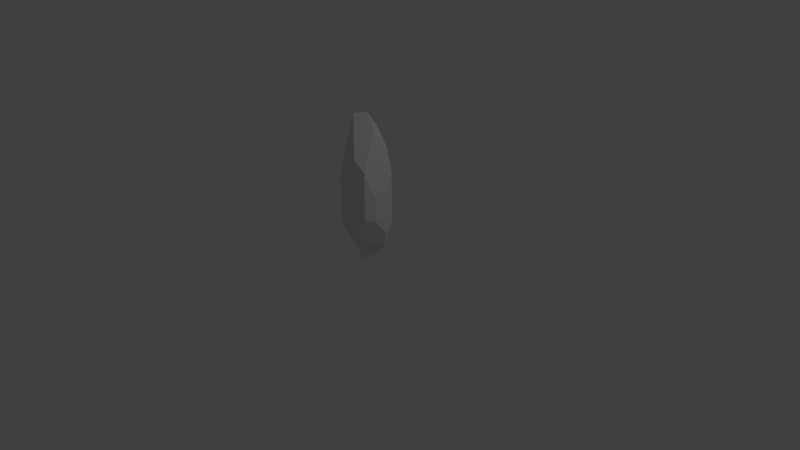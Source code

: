 # Source: Natural_Crystal.blend  (saved by Blender 2.78.0; exported with 4.5.12 LTS)
import bpy
from mathutils import Matrix  # noqa: F401  (used for matrix-valued properties, if any)

bpy.ops.wm.read_factory_settings(use_empty=True)
scene = bpy.context.scene
scene.name = 'Scene'

# ---- collections
col_collection_1 = bpy.data.collections.new('Collection 1'); scene.collection.children.link(col_collection_1)

# ---- world
world_world = bpy.data.worlds.new('World'); scene.world = world_world
world_world.color = (0.05088, 0.05088, 0.05088)
world_world.use_sun_shadow = False
world_world.sun_shadow_jitter_overblur = 0.0
world_world.cycles.sampling_method = 'MANUAL'

# ---- cameras
cam_camera = bpy.data.cameras.new('Camera')
cam_camera.clip_end = 100.0
cam_camera.lens = 35.0
cam_camera.sensor_width = 32.0
cam_camera.sensor_height = 18.0
cam_camera.ortho_scale = 7.314
cam_camera.dof.focus_distance = 0.0
cam_camera.dof.aperture_fstop = 128.0

# ---- lights
light_lamp = bpy.data.lights.new('Lamp', 'POINT')
light_lamp.transmission_factor = 0.0
light_lamp.cutoff_distance = 30.0
light_lamp.energy = 100.0
light_lamp.shadow_buffer_clip_start = 1.001
light_lamp.shadow_soft_size = 0.1
light_lamp.shadow_maximum_resolution = 0.006
light_lamp.use_absolute_resolution = True

# ---- meshes
me_grid = bpy.data.meshes.new('Grid')
me_grid.from_pydata([(0.2717, -0.2905, 1.282), (0.1123, -0.09534, 1.966), (0.01645, 0.2089, 1.157), (0.06457, 0.1015, 1.74), (0.1443, -0.3379, 1.437), (0.002801, -0.2117, 1.953), (0.3332, -0.003694, 1.029), (0.3279, -0.178, 0.9573), (0.2187, -0.08272, 1.785), (-0.2365, -0.06107, 1.249), (-0.2174, 0.05771, 0.9575), (-0.01588, 0.1119, 1.683), (-0.05505, 0.1894, 1.263), (-0.06922, 0.01607, 1.75), (-0.1418, -0.3191, 1.103), (-0.2142, -0.1974, 1.075), (-0.07969, -0.3267, 1.352), (-0.1249, -0.06671, 1.764), (0.2385, 0.1844, 1.122), (0.1826, 0.1474, 1.49), (0.1976, 0.1889, 1.265), (0.3237, 0.09212, 1.156), (0.2737, 0.05867, 1.487), (0.3215, 0.1142, 0.5478), (-0.2365, -0.06107, 0.4162), (-0.1965, 0.09819, 0.6514), (-0.2313, -0.09262, 0.3103), (0.04099, -0.1324, 0.002385), (-0.2142, -0.1974, 0.3638), (-0.1701, 0.1493, 0.8776), (0.01645, 0.2089, 0.9269), (0.1619, 0.08726, 0.1018), (0.2331, 0.185, 0.506), (-0.1266, 0.011, 0.1071), (0.05905, 0.04035, 0.002385), (-0.04295, 0.01302, 0.002385), (0.3279, -0.178, 0.6431), (0.3332, -0.003694, 0.4157), (0.2601, 0.02875, 0.1967), (0.2701, -0.2937, 0.6648), (0.1374, -0.3382, 0.4096), (-0.1418, -0.3191, 0.5356)], [], [(39, 4, 40), (13, 1, 3), (16, 4, 5), (5, 8, 1), (39, 7, 0), (18, 20, 21), (24, 10, 25), (16, 5, 17), (15, 9, 24), (4, 16, 14), (6, 21, 0), (23, 6, 37), (22, 19, 3), (19, 12, 11), (32, 21, 23), (29, 2, 30), (36, 6, 7), (33, 24, 25), (41, 14, 15), (41, 28, 27), (28, 33, 27), (32, 37, 38), (27, 34, 31), (30, 2, 18), (12, 10, 9), (25, 30, 32), (37, 36, 40), (17, 5, 13), (9, 15, 17), (39, 0, 4), (3, 11, 13), (13, 5, 1), (5, 4, 8), (0, 8, 4), (39, 36, 7), (22, 21, 20), (20, 19, 22), (25, 10, 29), (24, 9, 10), (17, 15, 16), (14, 16, 15), (24, 26, 28), (28, 15, 24), (41, 4, 14), (8, 0, 22), (7, 6, 0), (21, 22, 0), (23, 21, 6), (3, 1, 8), (8, 22, 3), (11, 3, 19), (19, 20, 12), (2, 12, 20), (32, 18, 21), (29, 12, 2), (36, 37, 6), (33, 26, 24), (15, 28, 41), (27, 35, 34), (35, 27, 33), (26, 33, 28), (37, 32, 23), (31, 32, 38), (31, 38, 27), (18, 32, 30), (2, 20, 18), (9, 17, 13), (13, 11, 9), (12, 29, 10), (9, 11, 12), (31, 34, 33), (35, 33, 34), (25, 29, 30), (32, 31, 33), (33, 25, 32), (27, 38, 40), (36, 39, 40), (40, 38, 37), (4, 41, 40), (40, 41, 27)])
me_grid.use_remesh_preserve_volume = False
me_grid.use_remesh_preserve_attributes = False
me_grid.use_mirror_vertex_groups = False
me_grid.update()

# ---- objects
ob_crystal = bpy.data.objects.new('Crystal', me_grid)
ob_lamp = bpy.data.objects.new('Lamp', light_lamp)
ob_camera = bpy.data.objects.new('Camera', cam_camera)

# ---- transforms, parenting, visibility, modifiers, constraints
ob_crystal.location = (0.0, 0.0, 0.0)
ob_crystal.lineart.crease_threshold = 0.0
ob_lamp.location = (4.076, 1.005, 5.904)
ob_lamp.rotation_euler = (0.6503, 0.05522, 1.866)
ob_lamp.lock_rotations_4d = False
ob_lamp.empty_display_type = 'ARROWS'
ob_lamp.color = (0.0, 0.0, 0.0, 0.0)
ob_lamp.lineart.crease_threshold = 0.0
ob_camera.location = (7.481, -6.508, 5.344)
ob_camera.rotation_euler = (1.109, 0.0, 0.8149)
ob_camera.lock_rotations_4d = False
ob_camera.empty_display_type = 'ARROWS'
ob_camera.color = (0.0, 0.0, 0.0, 0.0)
ob_camera.display_type = 'WIRE'
ob_camera.lineart.crease_threshold = 0.0

# ---- collection membership
col_collection_1.objects.link(ob_crystal)
col_collection_1.objects.link(ob_lamp)
col_collection_1.objects.link(ob_camera)

# ---- scene / render settings (as saved in the file)
scene.camera = ob_camera
scene.frame_start = 1; scene.frame_end = 250; scene.frame_set(1)
scene.render.engine = 'BLENDER_EEVEE_NEXT'
scene.render.resolution_percentage = 50
scene.render.dither_intensity = 0.0
scene.cycles.use_denoising = False
scene.cycles.samples = 128
scene.cycles.sampling_pattern = 'TABULATED_SOBOL'
scene.cycles.light_sampling_threshold = 0.0
scene.cycles.use_adaptive_sampling = False
scene.cycles.use_light_tree = False
scene.cycles.blur_glossy = 0.0
scene.cycles.sample_clamp_indirect = 0.0
scene.view_settings.view_transform = 'Standard'
bpy.context.view_layer.update()
